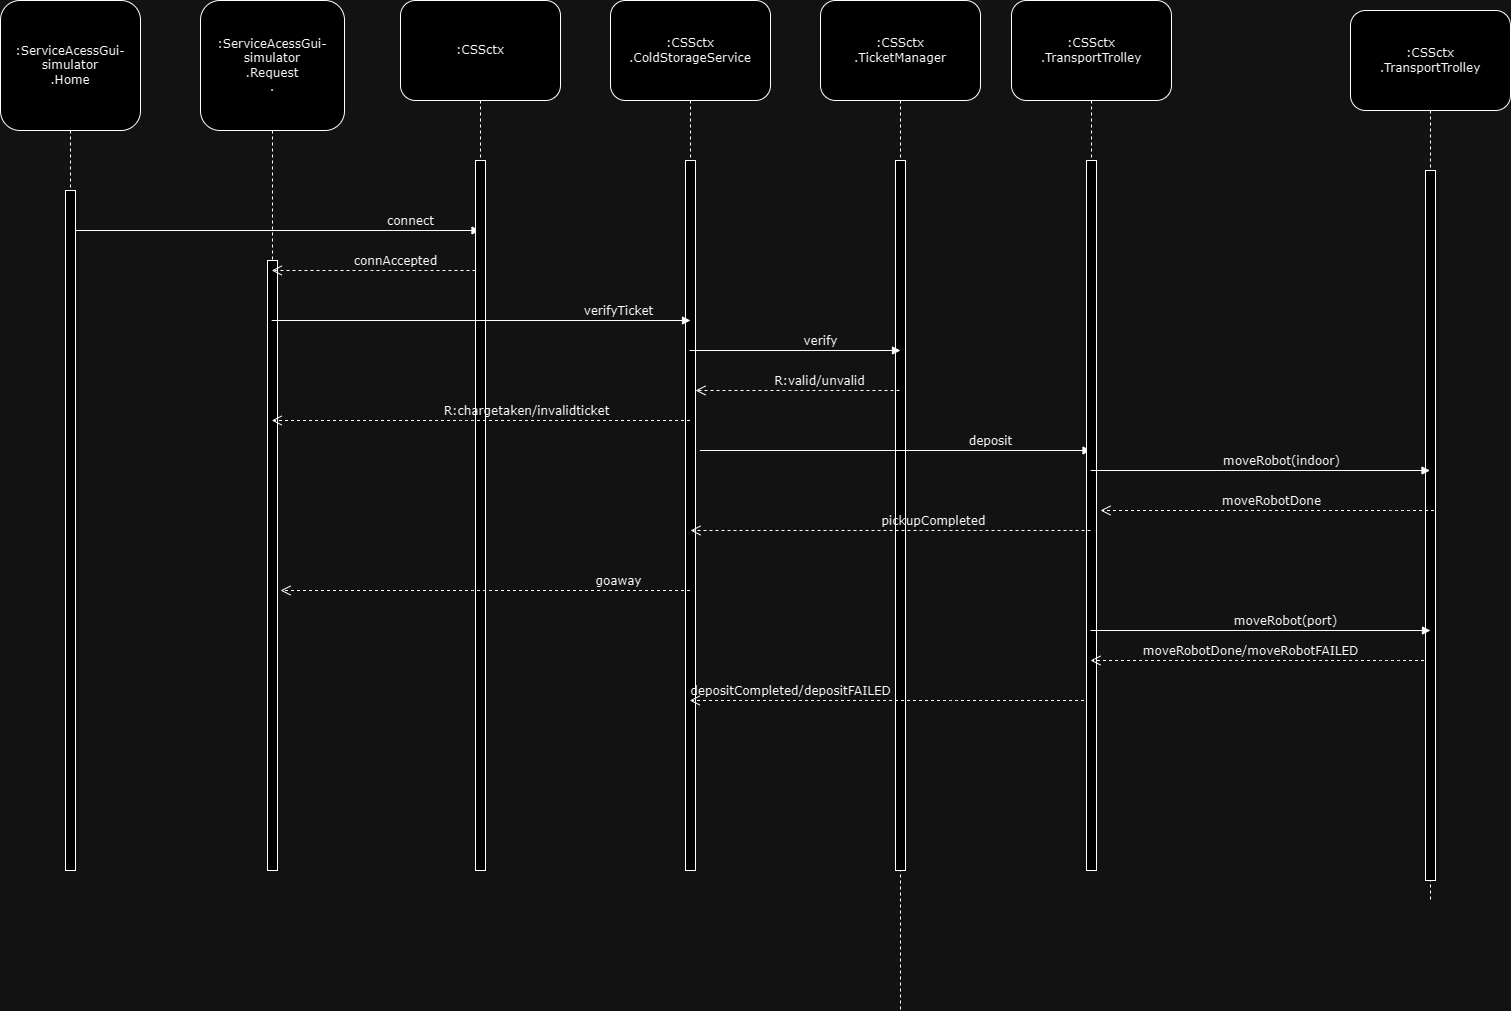

The diagram above was exported from draw.io. Its source (the exported page's mxGraphModel, read from the mxfile embedded in the PNG):
<mxGraphModel dx="1315" dy="612" grid="1" gridSize="10" guides="1" tooltips="1" connect="1" arrows="1" fold="1" page="1" pageScale="1" pageWidth="827" pageHeight="1169" math="0" shadow="0">
  <root>
    <mxCell id="0" />
    <mxCell id="1" parent="0" />
    <mxCell id="tlF8UhHnKRbv3ThArtR8-1" value=":ServiceAcessGui-simulator&lt;br&gt;.Home" style="shape=umlLifeline;perimeter=lifelinePerimeter;whiteSpace=wrap;html=1;container=1;collapsible=0;recursiveResize=0;outlineConnect=0;rounded=1;shadow=0;comic=0;labelBackgroundColor=none;strokeWidth=1;fontFamily=Verdana;fontSize=12;align=center;size=130;" vertex="1" parent="1">
      <mxGeometry x="70" y="50" width="140" height="870" as="geometry" />
    </mxCell>
    <mxCell id="tlF8UhHnKRbv3ThArtR8-2" value="" style="html=1;points=[];perimeter=orthogonalPerimeter;rounded=0;shadow=0;comic=0;labelBackgroundColor=none;strokeWidth=1;fontFamily=Verdana;fontSize=12;align=center;" vertex="1" parent="tlF8UhHnKRbv3ThArtR8-1">
      <mxGeometry x="65" y="190" width="10" height="680" as="geometry" />
    </mxCell>
    <mxCell id="N2O-ApHA6fofq8clF46Y-1" value=":ServiceAcessGui-simulator&lt;br&gt;.Request&lt;br&gt;." style="shape=umlLifeline;perimeter=lifelinePerimeter;whiteSpace=wrap;html=1;container=1;collapsible=0;recursiveResize=0;outlineConnect=0;rounded=1;shadow=0;comic=0;labelBackgroundColor=none;strokeWidth=1;fontFamily=Verdana;fontSize=12;align=center;size=130;" vertex="1" parent="1">
      <mxGeometry x="270" y="50" width="144" height="870" as="geometry" />
    </mxCell>
    <mxCell id="N2O-ApHA6fofq8clF46Y-2" value="" style="html=1;points=[];perimeter=orthogonalPerimeter;rounded=0;shadow=0;comic=0;labelBackgroundColor=none;strokeWidth=1;fontFamily=Verdana;fontSize=12;align=center;" vertex="1" parent="N2O-ApHA6fofq8clF46Y-1">
      <mxGeometry x="67" y="260" width="10" height="610" as="geometry" />
    </mxCell>
    <mxCell id="4cLTLOausn-tMqRDsMKk-3" value="connect" style="html=1;verticalAlign=bottom;endArrow=block;labelBackgroundColor=none;fontFamily=Verdana;fontSize=12;" edge="1" parent="N2O-ApHA6fofq8clF46Y-1" target="4cLTLOausn-tMqRDsMKk-1">
      <mxGeometry x="0.653" relative="1" as="geometry">
        <mxPoint x="-125" y="230" as="sourcePoint" />
        <mxPoint x="200" y="230" as="targetPoint" />
        <Array as="points" />
        <mxPoint as="offset" />
      </mxGeometry>
    </mxCell>
    <mxCell id="4cLTLOausn-tMqRDsMKk-1" value=":CSSctx" style="shape=umlLifeline;perimeter=lifelinePerimeter;whiteSpace=wrap;html=1;container=1;collapsible=0;recursiveResize=0;outlineConnect=0;rounded=1;shadow=0;comic=0;labelBackgroundColor=none;strokeWidth=1;fontFamily=Verdana;fontSize=12;align=center;size=100;points=[];" vertex="1" parent="1">
      <mxGeometry x="470" y="50" width="160" height="870" as="geometry" />
    </mxCell>
    <mxCell id="4cLTLOausn-tMqRDsMKk-2" value="" style="html=1;points=[];perimeter=orthogonalPerimeter;rounded=0;shadow=0;comic=0;labelBackgroundColor=none;strokeWidth=1;fontFamily=Verdana;fontSize=12;align=center;" vertex="1" parent="4cLTLOausn-tMqRDsMKk-1">
      <mxGeometry x="75" y="160" width="10" height="710" as="geometry" />
    </mxCell>
    <mxCell id="4cLTLOausn-tMqRDsMKk-4" value="connAccepted" style="html=1;verticalAlign=bottom;endArrow=open;dashed=1;endSize=8;labelBackgroundColor=none;fontFamily=Verdana;fontSize=12;edgeStyle=elbowEdgeStyle;elbow=vertical;" edge="1" parent="4cLTLOausn-tMqRDsMKk-1" target="N2O-ApHA6fofq8clF46Y-1">
      <mxGeometry x="-0.2143" relative="1" as="geometry">
        <mxPoint x="-90" y="270" as="targetPoint" />
        <Array as="points">
          <mxPoint x="-38.67" y="270" />
          <mxPoint x="-33.67" y="280" />
        </Array>
        <mxPoint x="75" y="270" as="sourcePoint" />
        <mxPoint as="offset" />
      </mxGeometry>
    </mxCell>
    <mxCell id="gZ9sGHbwMtrVvCfFXNdp-1" value=":CSSctx&lt;br&gt;.ColdStorageService" style="shape=umlLifeline;perimeter=lifelinePerimeter;whiteSpace=wrap;html=1;container=1;collapsible=0;recursiveResize=0;outlineConnect=0;rounded=1;shadow=0;comic=0;labelBackgroundColor=none;strokeWidth=1;fontFamily=Verdana;fontSize=12;align=center;size=100;points=[];" vertex="1" parent="1">
      <mxGeometry x="680" y="50" width="160" height="870" as="geometry" />
    </mxCell>
    <mxCell id="gZ9sGHbwMtrVvCfFXNdp-2" value="" style="html=1;points=[];perimeter=orthogonalPerimeter;rounded=0;shadow=0;comic=0;labelBackgroundColor=none;strokeWidth=1;fontFamily=Verdana;fontSize=12;align=center;" vertex="1" parent="gZ9sGHbwMtrVvCfFXNdp-1">
      <mxGeometry x="75" y="160" width="10" height="710" as="geometry" />
    </mxCell>
    <mxCell id="rTRTFVOLgOanxBbqwZ-_-1" value="verifyTicket" style="html=1;verticalAlign=bottom;endArrow=block;labelBackgroundColor=none;fontFamily=Verdana;fontSize=12;" edge="1" parent="1" source="N2O-ApHA6fofq8clF46Y-1">
      <mxGeometry x="0.653" relative="1" as="geometry">
        <mxPoint x="640" y="370" as="sourcePoint" />
        <mxPoint x="760" y="370" as="targetPoint" />
        <Array as="points" />
        <mxPoint as="offset" />
      </mxGeometry>
    </mxCell>
    <mxCell id="rTRTFVOLgOanxBbqwZ-_-3" value=":CSSctx&lt;br&gt;.TicketManager" style="shape=umlLifeline;perimeter=lifelinePerimeter;whiteSpace=wrap;html=1;container=1;collapsible=0;recursiveResize=0;outlineConnect=0;rounded=1;shadow=0;comic=0;labelBackgroundColor=none;strokeWidth=1;fontFamily=Verdana;fontSize=12;align=center;size=100;points=[];" vertex="1" parent="1">
      <mxGeometry x="890" y="50" width="160" height="1010" as="geometry" />
    </mxCell>
    <mxCell id="rTRTFVOLgOanxBbqwZ-_-4" value="" style="html=1;points=[];perimeter=orthogonalPerimeter;rounded=0;shadow=0;comic=0;labelBackgroundColor=none;strokeWidth=1;fontFamily=Verdana;fontSize=12;align=center;" vertex="1" parent="rTRTFVOLgOanxBbqwZ-_-3">
      <mxGeometry x="75" y="160" width="10" height="710" as="geometry" />
    </mxCell>
    <mxCell id="rTRTFVOLgOanxBbqwZ-_-6" value="R:valid/unvalid" style="html=1;verticalAlign=bottom;endArrow=open;dashed=1;endSize=8;labelBackgroundColor=none;fontFamily=Verdana;fontSize=12;edgeStyle=elbowEdgeStyle;elbow=horizontal;" edge="1" parent="rTRTFVOLgOanxBbqwZ-_-3">
      <mxGeometry x="-0.2143" relative="1" as="geometry">
        <mxPoint x="-125" y="390" as="targetPoint" />
        <Array as="points">
          <mxPoint x="-34.67000000000007" y="390" />
          <mxPoint x="-29.670000000000073" y="400" />
        </Array>
        <mxPoint x="79" y="390" as="sourcePoint" />
        <mxPoint as="offset" />
      </mxGeometry>
    </mxCell>
    <mxCell id="rTRTFVOLgOanxBbqwZ-_-11" value="deposit" style="html=1;verticalAlign=bottom;endArrow=block;labelBackgroundColor=none;fontFamily=Verdana;fontSize=12;" edge="1" parent="rTRTFVOLgOanxBbqwZ-_-3" target="rTRTFVOLgOanxBbqwZ-_-8">
      <mxGeometry x="0.4861" relative="1" as="geometry">
        <mxPoint x="-120.66333333333353" y="450" as="sourcePoint" />
        <mxPoint x="280.6700000000001" y="450" as="targetPoint" />
        <Array as="points" />
        <mxPoint as="offset" />
      </mxGeometry>
    </mxCell>
    <mxCell id="rTRTFVOLgOanxBbqwZ-_-19" value="depositCompleted/depositFAILED" style="html=1;verticalAlign=bottom;endArrow=open;dashed=1;endSize=8;labelBackgroundColor=none;fontFamily=Verdana;fontSize=12;edgeStyle=elbowEdgeStyle;elbow=horizontal;" edge="1" parent="rTRTFVOLgOanxBbqwZ-_-3" target="gZ9sGHbwMtrVvCfFXNdp-1">
      <mxGeometry x="0.4886" relative="1" as="geometry">
        <mxPoint x="-50" y="700" as="targetPoint" />
        <Array as="points">
          <mxPoint x="130" y="700" />
        </Array>
        <mxPoint x="263.5" y="700" as="sourcePoint" />
        <mxPoint as="offset" />
      </mxGeometry>
    </mxCell>
    <mxCell id="rTRTFVOLgOanxBbqwZ-_-5" value="verify" style="html=1;verticalAlign=bottom;endArrow=block;labelBackgroundColor=none;fontFamily=Verdana;fontSize=12;" edge="1" parent="1" source="gZ9sGHbwMtrVvCfFXNdp-1">
      <mxGeometry x="0.2411" relative="1" as="geometry">
        <mxPoint x="810" y="400" as="sourcePoint" />
        <mxPoint x="970" y="400" as="targetPoint" />
        <Array as="points" />
        <mxPoint as="offset" />
      </mxGeometry>
    </mxCell>
    <mxCell id="rTRTFVOLgOanxBbqwZ-_-7" value="R:chargetaken/invalidticket" style="html=1;verticalAlign=bottom;endArrow=open;dashed=1;endSize=8;labelBackgroundColor=none;fontFamily=Verdana;fontSize=12;edgeStyle=elbowEdgeStyle;elbow=horizontal;" edge="1" parent="1" target="N2O-ApHA6fofq8clF46Y-1">
      <mxGeometry x="-0.2143" relative="1" as="geometry">
        <mxPoint x="446" y="470" as="targetPoint" />
        <Array as="points">
          <mxPoint x="536.3299999999999" y="470" />
          <mxPoint x="541.3299999999999" y="480" />
        </Array>
        <mxPoint x="759.5" y="470" as="sourcePoint" />
        <mxPoint as="offset" />
      </mxGeometry>
    </mxCell>
    <mxCell id="rTRTFVOLgOanxBbqwZ-_-8" value=":CSSctx&lt;br&gt;.TransportTrolley" style="shape=umlLifeline;perimeter=lifelinePerimeter;whiteSpace=wrap;html=1;container=1;collapsible=0;recursiveResize=0;outlineConnect=0;rounded=1;shadow=0;comic=0;labelBackgroundColor=none;strokeWidth=1;fontFamily=Verdana;fontSize=12;align=center;size=100;points=[];" vertex="1" parent="1">
      <mxGeometry x="1081" y="50" width="160" height="870" as="geometry" />
    </mxCell>
    <mxCell id="rTRTFVOLgOanxBbqwZ-_-9" value="" style="html=1;points=[];perimeter=orthogonalPerimeter;rounded=0;shadow=0;comic=0;labelBackgroundColor=none;strokeWidth=1;fontFamily=Verdana;fontSize=12;align=center;" vertex="1" parent="rTRTFVOLgOanxBbqwZ-_-8">
      <mxGeometry x="75" y="160" width="10" height="710" as="geometry" />
    </mxCell>
    <mxCell id="rTRTFVOLgOanxBbqwZ-_-10" value="pickupCompleted" style="html=1;verticalAlign=bottom;endArrow=open;dashed=1;endSize=8;labelBackgroundColor=none;fontFamily=Verdana;fontSize=12;edgeStyle=elbowEdgeStyle;elbow=horizontal;" edge="1" parent="rTRTFVOLgOanxBbqwZ-_-8">
      <mxGeometry x="-0.2143" relative="1" as="geometry">
        <mxPoint x="-321" y="530" as="targetPoint" />
        <Array as="points">
          <mxPoint x="-20.670000000000073" y="530" />
          <mxPoint x="-15.670000000000073" y="540" />
        </Array>
        <mxPoint x="79" y="530" as="sourcePoint" />
        <mxPoint as="offset" />
      </mxGeometry>
    </mxCell>
    <mxCell id="rTRTFVOLgOanxBbqwZ-_-12" value=":CSSctx&lt;br&gt;.TransportTrolley" style="shape=umlLifeline;perimeter=lifelinePerimeter;whiteSpace=wrap;html=1;container=1;collapsible=0;recursiveResize=0;outlineConnect=0;rounded=1;shadow=0;comic=0;labelBackgroundColor=none;strokeWidth=1;fontFamily=Verdana;fontSize=12;align=center;size=100;points=[];" vertex="1" parent="1">
      <mxGeometry x="1420" y="60" width="160" height="890" as="geometry" />
    </mxCell>
    <mxCell id="rTRTFVOLgOanxBbqwZ-_-13" value="" style="html=1;points=[];perimeter=orthogonalPerimeter;rounded=0;shadow=0;comic=0;labelBackgroundColor=none;strokeWidth=1;fontFamily=Verdana;fontSize=12;align=center;" vertex="1" parent="rTRTFVOLgOanxBbqwZ-_-12">
      <mxGeometry x="75" y="160" width="10" height="710" as="geometry" />
    </mxCell>
    <mxCell id="rTRTFVOLgOanxBbqwZ-_-15" value="moveRobot(indoor)" style="html=1;verticalAlign=bottom;endArrow=block;labelBackgroundColor=none;fontFamily=Verdana;fontSize=12;" edge="1" parent="1">
      <mxGeometry x="0.1189" relative="1" as="geometry">
        <mxPoint x="1160.1666666666665" y="520" as="sourcePoint" />
        <mxPoint x="1499.5" y="520" as="targetPoint" />
        <Array as="points" />
        <mxPoint x="1" as="offset" />
      </mxGeometry>
    </mxCell>
    <mxCell id="rTRTFVOLgOanxBbqwZ-_-14" value="moveRobotDone" style="html=1;verticalAlign=bottom;endArrow=open;dashed=1;endSize=8;labelBackgroundColor=none;fontFamily=Verdana;fontSize=12;edgeStyle=elbowEdgeStyle;elbow=horizontal;" edge="1" parent="1">
      <mxGeometry x="-0.0195" relative="1" as="geometry">
        <mxPoint x="1170" y="560" as="targetPoint" />
        <Array as="points">
          <mxPoint x="1470" y="610" />
        </Array>
        <mxPoint x="1503.5" y="560" as="sourcePoint" />
        <mxPoint x="1" as="offset" />
      </mxGeometry>
    </mxCell>
    <mxCell id="rTRTFVOLgOanxBbqwZ-_-16" value="goaway" style="html=1;verticalAlign=bottom;endArrow=open;dashed=1;endSize=8;labelBackgroundColor=none;fontFamily=Verdana;fontSize=12;edgeStyle=elbowEdgeStyle;elbow=horizontal;" edge="1" parent="1" source="gZ9sGHbwMtrVvCfFXNdp-1">
      <mxGeometry x="-0.6487" relative="1" as="geometry">
        <mxPoint x="350" y="640" as="targetPoint" />
        <Array as="points">
          <mxPoint x="550.3299999999999" y="640" />
          <mxPoint x="555.3299999999999" y="650" />
        </Array>
        <mxPoint x="650" y="640" as="sourcePoint" />
        <mxPoint as="offset" />
      </mxGeometry>
    </mxCell>
    <mxCell id="rTRTFVOLgOanxBbqwZ-_-17" value="moveRobot(port)" style="html=1;verticalAlign=bottom;endArrow=block;labelBackgroundColor=none;fontFamily=Verdana;fontSize=12;" edge="1" parent="1">
      <mxGeometry x="0.1445" relative="1" as="geometry">
        <mxPoint x="1160" y="680" as="sourcePoint" />
        <mxPoint x="1500" y="680" as="targetPoint" />
        <Array as="points" />
        <mxPoint as="offset" />
      </mxGeometry>
    </mxCell>
    <mxCell id="rTRTFVOLgOanxBbqwZ-_-18" value="moveRobotDone/moveRobotFAILED" style="html=1;verticalAlign=bottom;endArrow=open;dashed=1;endSize=8;labelBackgroundColor=none;fontFamily=Verdana;fontSize=12;edgeStyle=elbowEdgeStyle;elbow=horizontal;" edge="1" parent="1">
      <mxGeometry x="0.0405" relative="1" as="geometry">
        <mxPoint x="1160" y="710" as="targetPoint" />
        <Array as="points">
          <mxPoint x="1460" y="760" />
        </Array>
        <mxPoint x="1493.5" y="710" as="sourcePoint" />
        <mxPoint as="offset" />
      </mxGeometry>
    </mxCell>
  </root>
</mxGraphModel>